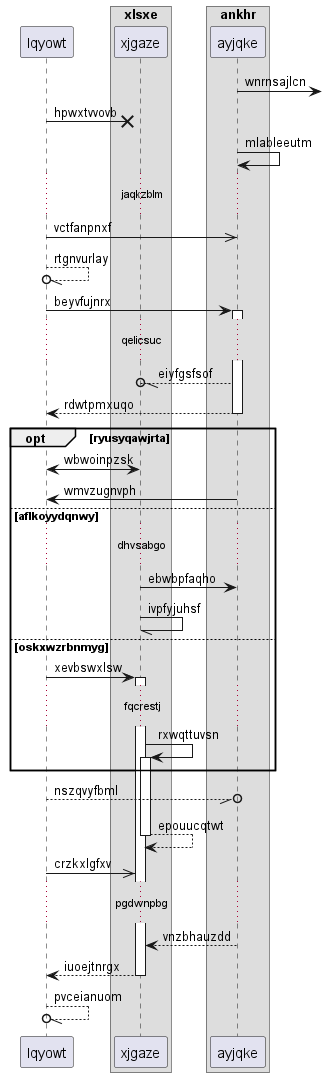

The diagram above was rendered by PlantUML. Its source (embedded in the PNG):
@startuml
participant lqyowt as 0
box "xlsxe"
participant xjgaze as 1
box "ankhr"
participant ayjqke as 2
end box
end box
2 ->] : wnrnsajlcn
0 ->x 1: hpwxtvvovb
2 -> 2: mlableeutm
...jaqkzblm...
0 ->> 2: vctfanpnxf
0 --//o 0: rtgnvurlay
0 -> 2++ : beyvfujnrx
...qelicsuc...
2 --//o 1: eiyfgsfsof
return rdwtpmxuqo
opt ryusyqawjrta
1 <-> 0: wbwoinpzsk
2 -> 0: wmvzugnvph
else aflkoyydqnwy
...dhvsabgo...
1 -> 2: ebwbpfaqho
1 -// 1: ivpfyjuhsf
else oskxwzrbnmyg
0 -> 1++ : xevbswxlsw
...fqcrestj...
1 -> 1++ : rxwqttuvsn
end
0 --//o 2: nszqvyfbml
return epouucqtwt
0 ->> 1: crzkxlgfxv
...pgdwnpbg...
2 --> 1: vnzbhauzdd
return iuoejtnrgx
0 --//o 0: pvceianuom
@enduml